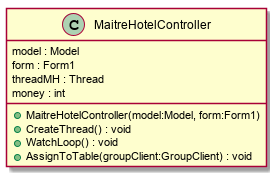

The diagram above was rendered by PlantUML. Its source (embedded in the PNG):
@startuml
class MaitreHotelController {
    model : Model
    form : Form1
    threadMH : Thread
    money : int
    + MaitreHotelController(model:Model, form:Form1)
    + CreateThread() : void
    + WatchLoop() : void
    + AssignToTable(groupClient:GroupClient) : void
}
@enduml